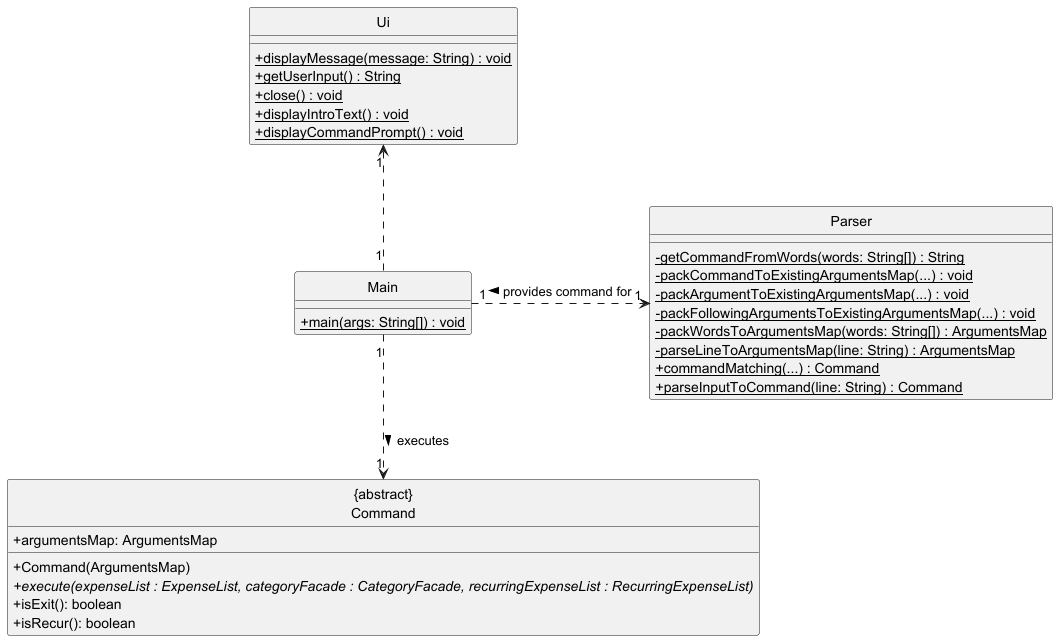

The diagram above was rendered by PlantUML. Its source (embedded in the PNG):
@startuml
skinparam classAttributeIconSize 0
hide circle

class Ui {
    +displayMessage(message: String) {static} : void
    +getUserInput() {static} : String
    +close() {static} : void
    +displayIntroText() {static} : void
    +displayCommandPrompt() {static} : void
}

class Main {
    +main(args: String[]) {static} : void
}

class Parser {
    -getCommandFromWords(words: String[]) {static} : String
    -packCommandToExistingArgumentsMap(...) {static} : void
    -packArgumentToExistingArgumentsMap(...) {static} : void
    -packFollowingArgumentsToExistingArgumentsMap(...) {static} : void
    -packWordsToArgumentsMap(words: String[]) {static} : ArgumentsMap
    -parseLineToArgumentsMap(line: String) {static} : ArgumentsMap
    +commandMatching(...) {static} : Command
    +parseInputToCommand(line: String) {static} : Command
}

class "{abstract}\nCommand" {
    +argumentsMap: ArgumentsMap
    +Command(ArgumentsMap)
    +execute(expenseList : ExpenseList, categoryFacade : CategoryFacade, recurringExpenseList : RecurringExpenseList) {abstract}
    +isExit(): boolean
    +isRecur(): boolean
}


Main "1" .up.> "1" Ui
Main "1" .right.> "1" Parser : < provides command for
Main "1" .down.> "1" "{abstract}\nCommand" : executes >
@enduml